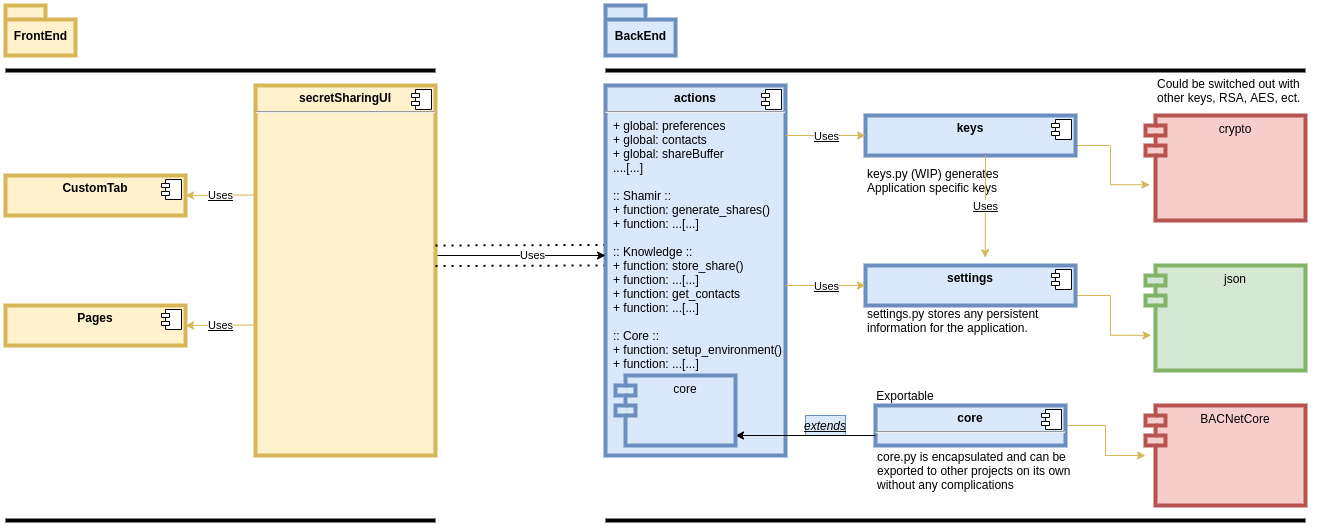

The diagram above was exported from draw.io. Its source (the exported page's mxGraphModel, read from the mxfile embedded in the PNG):
<mxGraphModel dx="3238" dy="948" grid="1" gridSize="10" guides="1" tooltips="1" connect="1" arrows="1" fold="1" page="1" pageScale="1" pageWidth="827" pageHeight="1169" math="0" shadow="0">
  <root>
    <mxCell id="0" />
    <mxCell id="1" parent="0" />
    <mxCell id="UZZoneKcVKhCaUrTZZlY-14" value="&lt;p style=&quot;margin: 0px ; margin-top: 6px ; text-align: center&quot;&gt;&lt;b&gt;actions&lt;/b&gt;&lt;/p&gt;&lt;hr&gt;&lt;p style=&quot;margin: 0px ; margin-left: 8px&quot;&gt;&lt;span&gt;+ global: preferences&lt;/span&gt;&lt;br&gt;&lt;/p&gt;&lt;p style=&quot;margin: 0px ; margin-left: 8px&quot;&gt;+ global: contacts&lt;/p&gt;&lt;p style=&quot;margin: 0px ; margin-left: 8px&quot;&gt;+ global: shareBuffer&lt;/p&gt;&lt;p style=&quot;margin: 0px ; margin-left: 8px&quot;&gt;....[...]&lt;/p&gt;&lt;p style=&quot;margin: 0px ; margin-left: 8px&quot;&gt;&lt;br&gt;&lt;/p&gt;&lt;p style=&quot;margin: 0px ; margin-left: 8px&quot;&gt;:: Shamir ::&lt;/p&gt;&lt;p style=&quot;margin: 0px ; margin-left: 8px&quot;&gt;+ function: generate_shares()&lt;/p&gt;&lt;p style=&quot;margin: 0px ; margin-left: 8px&quot;&gt;+ function: ...[...]&lt;/p&gt;&lt;p style=&quot;margin: 0px ; margin-left: 8px&quot;&gt;&lt;br&gt;&lt;/p&gt;&lt;p style=&quot;margin: 0px ; margin-left: 8px&quot;&gt;:: Knowledge ::&lt;/p&gt;&lt;p style=&quot;margin: 0px ; margin-left: 8px&quot;&gt;+ function: store_share()&lt;/p&gt;&lt;p style=&quot;margin: 0px ; margin-left: 8px&quot;&gt;+ function: ...[...]&lt;/p&gt;&lt;p style=&quot;margin: 0px ; margin-left: 8px&quot;&gt;+ function: get_contacts&lt;/p&gt;&lt;p style=&quot;margin: 0px ; margin-left: 8px&quot;&gt;+ function: ...[...]&lt;br&gt;&lt;/p&gt;&lt;p style=&quot;margin: 0px ; margin-left: 8px&quot;&gt;&lt;br&gt;&lt;/p&gt;&lt;p style=&quot;margin: 0px ; margin-left: 8px&quot;&gt;:: Core ::&lt;/p&gt;&lt;p style=&quot;margin: 0px ; margin-left: 8px&quot;&gt;&lt;span&gt;+ function: setup_environment()&lt;/span&gt;&lt;/p&gt;&lt;p style=&quot;margin: 0px 0px 0px 8px&quot;&gt;+ function: ...[...]&lt;/p&gt;&lt;p style=&quot;margin: 0px 0px 0px 8px&quot;&gt;&lt;br&gt;&lt;/p&gt;&lt;p style=&quot;margin: 0px 0px 0px 8px&quot;&gt;&lt;br&gt;&lt;/p&gt;&lt;p style=&quot;margin: 0px 0px 0px 8px&quot;&gt;&lt;br&gt;&lt;/p&gt;" style="align=left;overflow=fill;html=1;dropTarget=0;strokeWidth=4;fillColor=#dae8fc;strokeColor=#6c8ebf;" vertex="1" parent="1">
      <mxGeometry x="-570" y="120" width="180" height="370" as="geometry" />
    </mxCell>
    <mxCell id="UZZoneKcVKhCaUrTZZlY-15" value="" style="shape=component;jettyWidth=8;jettyHeight=4;" vertex="1" parent="UZZoneKcVKhCaUrTZZlY-14">
      <mxGeometry x="1" width="20" height="20" relative="1" as="geometry">
        <mxPoint x="-24" y="4" as="offset" />
      </mxGeometry>
    </mxCell>
    <mxCell id="UZZoneKcVKhCaUrTZZlY-16" value="FrontEnd" style="shape=folder;fontStyle=1;spacingTop=10;tabWidth=40;tabHeight=14;tabPosition=left;html=1;strokeWidth=4;fillColor=#fff2cc;strokeColor=#d6b656;" vertex="1" parent="1">
      <mxGeometry x="-1170" y="40" width="70" height="50" as="geometry" />
    </mxCell>
    <mxCell id="UZZoneKcVKhCaUrTZZlY-17" value="BackEnd" style="shape=folder;fontStyle=1;spacingTop=10;tabWidth=40;tabHeight=14;tabPosition=left;html=1;strokeWidth=4;fillColor=#dae8fc;strokeColor=#6c8ebf;" vertex="1" parent="1">
      <mxGeometry x="-570" y="40" width="70" height="50" as="geometry" />
    </mxCell>
    <mxCell id="UZZoneKcVKhCaUrTZZlY-66" value="" style="edgeStyle=orthogonalEdgeStyle;rounded=0;orthogonalLoop=1;jettySize=auto;html=1;fillColor=#fff2cc;strokeColor=#d6b656;" edge="1" parent="1" source="UZZoneKcVKhCaUrTZZlY-18" target="UZZoneKcVKhCaUrTZZlY-24">
      <mxGeometry relative="1" as="geometry" />
    </mxCell>
    <mxCell id="UZZoneKcVKhCaUrTZZlY-18" value="&lt;p style=&quot;margin: 0px ; margin-top: 6px ; text-align: center&quot;&gt;&lt;b&gt;core&lt;/b&gt;&lt;/p&gt;&lt;hr&gt;&lt;p style=&quot;margin: 0px ; margin-left: 8px&quot;&gt;&lt;br&gt;&lt;/p&gt;" style="align=left;overflow=fill;html=1;dropTarget=0;strokeWidth=4;fillColor=#dae8fc;strokeColor=#6c8ebf;" vertex="1" parent="1">
      <mxGeometry x="-300" y="440" width="190" height="40" as="geometry" />
    </mxCell>
    <mxCell id="UZZoneKcVKhCaUrTZZlY-19" value="" style="shape=component;jettyWidth=8;jettyHeight=4;" vertex="1" parent="UZZoneKcVKhCaUrTZZlY-18">
      <mxGeometry x="1" width="20" height="20" relative="1" as="geometry">
        <mxPoint x="-24" y="4" as="offset" />
      </mxGeometry>
    </mxCell>
    <mxCell id="UZZoneKcVKhCaUrTZZlY-67" style="edgeStyle=orthogonalEdgeStyle;rounded=0;orthogonalLoop=1;jettySize=auto;html=1;exitX=1;exitY=0.75;exitDx=0;exitDy=0;entryX=0.035;entryY=0.665;entryDx=0;entryDy=0;entryPerimeter=0;fillColor=#fff2cc;strokeColor=#d6b656;" edge="1" parent="1" source="UZZoneKcVKhCaUrTZZlY-20" target="UZZoneKcVKhCaUrTZZlY-58">
      <mxGeometry relative="1" as="geometry" />
    </mxCell>
    <mxCell id="UZZoneKcVKhCaUrTZZlY-20" value="&lt;p style=&quot;margin: 0px ; margin-top: 6px ; text-align: center&quot;&gt;&lt;b&gt;settings&lt;/b&gt;&lt;/p&gt;" style="align=left;overflow=fill;html=1;dropTarget=0;strokeWidth=4;fillColor=#dae8fc;strokeColor=#6c8ebf;" vertex="1" parent="1">
      <mxGeometry x="-310" y="300" width="210" height="40" as="geometry" />
    </mxCell>
    <mxCell id="UZZoneKcVKhCaUrTZZlY-21" value="" style="shape=component;jettyWidth=8;jettyHeight=4;" vertex="1" parent="UZZoneKcVKhCaUrTZZlY-20">
      <mxGeometry x="1" width="20" height="20" relative="1" as="geometry">
        <mxPoint x="-24" y="4" as="offset" />
      </mxGeometry>
    </mxCell>
    <mxCell id="UZZoneKcVKhCaUrTZZlY-68" style="edgeStyle=orthogonalEdgeStyle;rounded=0;orthogonalLoop=1;jettySize=auto;html=1;exitX=1;exitY=0.75;exitDx=0;exitDy=0;entryX=0.027;entryY=0.659;entryDx=0;entryDy=0;entryPerimeter=0;fillColor=#fff2cc;strokeColor=#d6b656;" edge="1" parent="1" source="UZZoneKcVKhCaUrTZZlY-22" target="UZZoneKcVKhCaUrTZZlY-26">
      <mxGeometry relative="1" as="geometry" />
    </mxCell>
    <mxCell id="UZZoneKcVKhCaUrTZZlY-22" value="&lt;p style=&quot;margin: 0px ; margin-top: 6px ; text-align: center&quot;&gt;&lt;b&gt;keys&lt;/b&gt;&lt;/p&gt;" style="align=left;overflow=fill;html=1;dropTarget=0;strokeWidth=4;fillColor=#dae8fc;strokeColor=#6c8ebf;" vertex="1" parent="1">
      <mxGeometry x="-310" y="150" width="210" height="40" as="geometry" />
    </mxCell>
    <mxCell id="UZZoneKcVKhCaUrTZZlY-23" value="" style="shape=component;jettyWidth=8;jettyHeight=4;" vertex="1" parent="UZZoneKcVKhCaUrTZZlY-22">
      <mxGeometry x="1" width="20" height="20" relative="1" as="geometry">
        <mxPoint x="-24" y="4" as="offset" />
      </mxGeometry>
    </mxCell>
    <mxCell id="UZZoneKcVKhCaUrTZZlY-24" value="BACNetCore" style="shape=module;align=left;spacingLeft=20;align=center;verticalAlign=top;strokeWidth=4;fillColor=#f8cecc;strokeColor=#b85450;" vertex="1" parent="1">
      <mxGeometry x="-30" y="440" width="160" height="100" as="geometry" />
    </mxCell>
    <mxCell id="UZZoneKcVKhCaUrTZZlY-26" value="crypto" style="shape=module;align=left;spacingLeft=20;align=center;verticalAlign=top;strokeWidth=4;fillColor=#f8cecc;strokeColor=#b85450;" vertex="1" parent="1">
      <mxGeometry x="-30" y="150" width="160" height="105" as="geometry" />
    </mxCell>
    <mxCell id="UZZoneKcVKhCaUrTZZlY-38" value="" style="endArrow=classic;html=1;exitX=0.995;exitY=0.454;exitDx=0;exitDy=0;exitPerimeter=0;fillColor=#fff2cc;strokeColor=#d6b656;" edge="1" parent="1">
      <mxGeometry relative="1" as="geometry">
        <mxPoint x="-390" y="320" as="sourcePoint" />
        <mxPoint x="-310" y="320" as="targetPoint" />
      </mxGeometry>
    </mxCell>
    <mxCell id="UZZoneKcVKhCaUrTZZlY-39" value="Uses" style="edgeLabel;resizable=0;html=1;align=center;verticalAlign=middle;fontStyle=4" connectable="0" vertex="1" parent="UZZoneKcVKhCaUrTZZlY-38">
      <mxGeometry relative="1" as="geometry" />
    </mxCell>
    <mxCell id="UZZoneKcVKhCaUrTZZlY-40" value="" style="endArrow=classic;html=1;exitX=0.995;exitY=0.454;exitDx=0;exitDy=0;exitPerimeter=0;fillColor=#fff2cc;strokeColor=#d6b656;" edge="1" parent="1">
      <mxGeometry relative="1" as="geometry">
        <mxPoint x="-390" y="170" as="sourcePoint" />
        <mxPoint x="-310" y="170" as="targetPoint" />
      </mxGeometry>
    </mxCell>
    <mxCell id="UZZoneKcVKhCaUrTZZlY-41" value="Uses" style="edgeLabel;resizable=0;html=1;align=center;verticalAlign=middle;fontStyle=4" connectable="0" vertex="1" parent="UZZoneKcVKhCaUrTZZlY-40">
      <mxGeometry relative="1" as="geometry" />
    </mxCell>
    <mxCell id="UZZoneKcVKhCaUrTZZlY-58" value="json" style="shape=module;align=left;spacingLeft=20;align=center;verticalAlign=top;strokeWidth=4;fillColor=#d5e8d4;strokeColor=#82b366;" vertex="1" parent="1">
      <mxGeometry x="-30" y="300" width="160" height="105" as="geometry" />
    </mxCell>
    <mxCell id="UZZoneKcVKhCaUrTZZlY-65" value="core.py is encapsulated and can be exported to other projects on its own without any complications" style="text;html=1;strokeColor=none;fillColor=none;align=left;verticalAlign=middle;whiteSpace=wrap;rounded=0;" vertex="1" parent="1">
      <mxGeometry x="-300" y="470" width="230" height="70" as="geometry" />
    </mxCell>
    <mxCell id="UZZoneKcVKhCaUrTZZlY-78" value="" style="line;strokeWidth=4;html=1;perimeter=backbonePerimeter;points=[];outlineConnect=0;" vertex="1" parent="1">
      <mxGeometry x="-570" y="100" width="700" height="10" as="geometry" />
    </mxCell>
    <mxCell id="UZZoneKcVKhCaUrTZZlY-79" value="" style="line;strokeWidth=4;html=1;perimeter=backbonePerimeter;points=[];outlineConnect=0;" vertex="1" parent="1">
      <mxGeometry x="-570" y="550" width="700" height="10" as="geometry" />
    </mxCell>
    <mxCell id="UZZoneKcVKhCaUrTZZlY-81" value="settings.py stores any persistent information for the application." style="text;html=1;strokeColor=none;fillColor=none;align=left;verticalAlign=middle;whiteSpace=wrap;rounded=0;" vertex="1" parent="1">
      <mxGeometry x="-310" y="320" width="230" height="70" as="geometry" />
    </mxCell>
    <mxCell id="UZZoneKcVKhCaUrTZZlY-82" value="keys.py (WIP) generates Application specific keys" style="text;html=1;strokeColor=none;fillColor=none;align=left;verticalAlign=middle;whiteSpace=wrap;rounded=0;" vertex="1" parent="1">
      <mxGeometry x="-310" y="180" width="160" height="70" as="geometry" />
    </mxCell>
    <mxCell id="UZZoneKcVKhCaUrTZZlY-83" value="" style="endArrow=classic;html=1;exitX=0.995;exitY=0.454;exitDx=0;exitDy=0;exitPerimeter=0;entryX=0.57;entryY=-0.196;entryDx=0;entryDy=0;entryPerimeter=0;fillColor=#fff2cc;strokeColor=#d6b656;" edge="1" parent="1" target="UZZoneKcVKhCaUrTZZlY-20">
      <mxGeometry relative="1" as="geometry">
        <mxPoint x="-190" y="190" as="sourcePoint" />
        <mxPoint x="-110" y="190" as="targetPoint" />
      </mxGeometry>
    </mxCell>
    <mxCell id="UZZoneKcVKhCaUrTZZlY-84" value="Uses" style="edgeLabel;resizable=0;html=1;align=center;verticalAlign=middle;fontStyle=4" connectable="0" vertex="1" parent="UZZoneKcVKhCaUrTZZlY-83">
      <mxGeometry relative="1" as="geometry" />
    </mxCell>
    <mxCell id="UZZoneKcVKhCaUrTZZlY-85" value="&lt;u&gt;&lt;i&gt;extends&lt;/i&gt;&lt;/u&gt;" style="text;html=1;strokeColor=#6c8ebf;fillColor=#dae8fc;align=center;verticalAlign=middle;whiteSpace=wrap;rounded=0;" vertex="1" parent="1">
      <mxGeometry x="-370" y="450" width="40" height="20" as="geometry" />
    </mxCell>
    <mxCell id="UZZoneKcVKhCaUrTZZlY-88" value="" style="endArrow=classic;html=1;exitX=0;exitY=0.75;exitDx=0;exitDy=0;" edge="1" parent="1" source="UZZoneKcVKhCaUrTZZlY-18">
      <mxGeometry width="50" height="50" relative="1" as="geometry">
        <mxPoint x="-290" y="380" as="sourcePoint" />
        <mxPoint x="-440" y="470" as="targetPoint" />
      </mxGeometry>
    </mxCell>
    <mxCell id="UZZoneKcVKhCaUrTZZlY-89" value="Could be switched out with&amp;nbsp;&lt;br&gt;other keys, RSA, AES, ect." style="text;html=1;strokeColor=none;fillColor=none;align=left;verticalAlign=middle;whiteSpace=wrap;rounded=0;" vertex="1" parent="1">
      <mxGeometry x="-20" y="90" width="160" height="70" as="geometry" />
    </mxCell>
    <mxCell id="UZZoneKcVKhCaUrTZZlY-90" value="Exportable" style="text;html=1;strokeColor=none;fillColor=none;align=center;verticalAlign=middle;whiteSpace=wrap;rounded=0;" vertex="1" parent="1">
      <mxGeometry x="-290" y="420" width="40" height="20" as="geometry" />
    </mxCell>
    <mxCell id="UZZoneKcVKhCaUrTZZlY-91" value="core" style="shape=module;align=left;spacingLeft=20;align=center;verticalAlign=top;strokeWidth=4;fillColor=#dae8fc;strokeColor=#6c8ebf;" vertex="1" parent="1">
      <mxGeometry x="-560" y="410" width="120" height="70" as="geometry" />
    </mxCell>
    <mxCell id="UZZoneKcVKhCaUrTZZlY-92" value="" style="line;strokeWidth=4;html=1;perimeter=backbonePerimeter;points=[];outlineConnect=0;" vertex="1" parent="1">
      <mxGeometry x="-1170" y="100" width="430" height="10" as="geometry" />
    </mxCell>
    <mxCell id="UZZoneKcVKhCaUrTZZlY-96" value="" style="line;strokeWidth=4;html=1;perimeter=backbonePerimeter;points=[];outlineConnect=0;" vertex="1" parent="1">
      <mxGeometry x="-1170" y="550" width="430" height="10" as="geometry" />
    </mxCell>
    <mxCell id="UZZoneKcVKhCaUrTZZlY-97" value="&lt;p style=&quot;margin: 0px ; margin-top: 6px ; text-align: center&quot;&gt;&lt;b&gt;secretSharingUI&lt;/b&gt;&lt;/p&gt;&lt;hr&gt;&lt;p style=&quot;margin: 0px ; margin-left: 8px&quot;&gt;&lt;br&gt;&lt;/p&gt;&lt;p style=&quot;margin: 0px 0px 0px 8px&quot;&gt;&lt;br&gt;&lt;/p&gt;&lt;p style=&quot;margin: 0px 0px 0px 8px&quot;&gt;&lt;br&gt;&lt;/p&gt;&lt;p style=&quot;margin: 0px 0px 0px 8px&quot;&gt;&lt;br&gt;&lt;/p&gt;" style="align=left;overflow=fill;html=1;dropTarget=0;strokeWidth=4;fillColor=#fff2cc;strokeColor=#d6b656;" vertex="1" parent="1">
      <mxGeometry x="-920" y="120" width="180" height="370" as="geometry" />
    </mxCell>
    <mxCell id="UZZoneKcVKhCaUrTZZlY-98" value="" style="shape=component;jettyWidth=8;jettyHeight=4;" vertex="1" parent="UZZoneKcVKhCaUrTZZlY-97">
      <mxGeometry x="1" width="20" height="20" relative="1" as="geometry">
        <mxPoint x="-24" y="4" as="offset" />
      </mxGeometry>
    </mxCell>
    <mxCell id="UZZoneKcVKhCaUrTZZlY-103" value="" style="endArrow=classic;html=1;" edge="1" parent="1">
      <mxGeometry width="50" height="50" relative="1" as="geometry">
        <mxPoint x="-737.9999999999998" y="290" as="sourcePoint" />
        <mxPoint x="-570" y="290" as="targetPoint" />
      </mxGeometry>
    </mxCell>
    <mxCell id="UZZoneKcVKhCaUrTZZlY-106" value="Uses" style="edgeLabel;html=1;align=center;verticalAlign=middle;resizable=0;points=[];" vertex="1" connectable="0" parent="UZZoneKcVKhCaUrTZZlY-103">
      <mxGeometry x="0.1151" y="1" relative="1" as="geometry">
        <mxPoint as="offset" />
      </mxGeometry>
    </mxCell>
    <mxCell id="UZZoneKcVKhCaUrTZZlY-107" value="&lt;p style=&quot;margin: 0px ; margin-top: 6px ; text-align: center&quot;&gt;&lt;b&gt;CustomTab&lt;/b&gt;&lt;/p&gt;" style="align=left;overflow=fill;html=1;dropTarget=0;strokeWidth=4;fillColor=#fff2cc;strokeColor=#d6b656;" vertex="1" parent="1">
      <mxGeometry x="-1170" y="210" width="180" height="40" as="geometry" />
    </mxCell>
    <mxCell id="UZZoneKcVKhCaUrTZZlY-108" value="" style="shape=component;jettyWidth=8;jettyHeight=4;" vertex="1" parent="UZZoneKcVKhCaUrTZZlY-107">
      <mxGeometry x="1" width="20" height="20" relative="1" as="geometry">
        <mxPoint x="-24" y="4" as="offset" />
      </mxGeometry>
    </mxCell>
    <mxCell id="UZZoneKcVKhCaUrTZZlY-109" value="&lt;p style=&quot;margin: 0px ; margin-top: 6px ; text-align: center&quot;&gt;&lt;b&gt;Pages&lt;/b&gt;&lt;/p&gt;" style="align=left;overflow=fill;html=1;dropTarget=0;strokeWidth=4;fillColor=#fff2cc;strokeColor=#d6b656;" vertex="1" parent="1">
      <mxGeometry x="-1170" y="340" width="180" height="40" as="geometry" />
    </mxCell>
    <mxCell id="UZZoneKcVKhCaUrTZZlY-110" value="" style="shape=component;jettyWidth=8;jettyHeight=4;" vertex="1" parent="UZZoneKcVKhCaUrTZZlY-109">
      <mxGeometry x="1" width="20" height="20" relative="1" as="geometry">
        <mxPoint x="-24" y="4" as="offset" />
      </mxGeometry>
    </mxCell>
    <mxCell id="UZZoneKcVKhCaUrTZZlY-112" value="" style="endArrow=classic;html=1;exitX=0.995;exitY=0.454;exitDx=0;exitDy=0;exitPerimeter=0;fillColor=#fff2cc;strokeColor=#d6b656;entryX=1;entryY=0.5;entryDx=0;entryDy=0;" edge="1" parent="1" target="UZZoneKcVKhCaUrTZZlY-107">
      <mxGeometry relative="1" as="geometry">
        <mxPoint x="-920" y="229.5" as="sourcePoint" />
        <mxPoint x="-840" y="229.5" as="targetPoint" />
      </mxGeometry>
    </mxCell>
    <mxCell id="UZZoneKcVKhCaUrTZZlY-113" value="Uses" style="edgeLabel;resizable=0;html=1;align=center;verticalAlign=middle;fontStyle=4" connectable="0" vertex="1" parent="UZZoneKcVKhCaUrTZZlY-112">
      <mxGeometry relative="1" as="geometry" />
    </mxCell>
    <mxCell id="UZZoneKcVKhCaUrTZZlY-114" value="" style="endArrow=classic;html=1;exitX=0.995;exitY=0.454;exitDx=0;exitDy=0;exitPerimeter=0;fillColor=#fff2cc;strokeColor=#d6b656;entryX=1;entryY=0.5;entryDx=0;entryDy=0;" edge="1" parent="1">
      <mxGeometry relative="1" as="geometry">
        <mxPoint x="-920" y="359.5" as="sourcePoint" />
        <mxPoint x="-990" y="360" as="targetPoint" />
      </mxGeometry>
    </mxCell>
    <mxCell id="UZZoneKcVKhCaUrTZZlY-115" value="Uses" style="edgeLabel;resizable=0;html=1;align=center;verticalAlign=middle;fontStyle=4" connectable="0" vertex="1" parent="UZZoneKcVKhCaUrTZZlY-114">
      <mxGeometry relative="1" as="geometry" />
    </mxCell>
    <mxCell id="UZZoneKcVKhCaUrTZZlY-117" value="" style="endArrow=none;dashed=1;html=1;dashPattern=1 3;strokeWidth=2;entryX=-0.009;entryY=0.431;entryDx=0;entryDy=0;entryPerimeter=0;" edge="1" parent="1" target="UZZoneKcVKhCaUrTZZlY-14">
      <mxGeometry width="50" height="50" relative="1" as="geometry">
        <mxPoint x="-740" y="280" as="sourcePoint" />
        <mxPoint x="-690" y="230" as="targetPoint" />
      </mxGeometry>
    </mxCell>
    <mxCell id="UZZoneKcVKhCaUrTZZlY-118" value="" style="endArrow=none;dashed=1;html=1;dashPattern=1 3;strokeWidth=2;entryX=-0.009;entryY=0.431;entryDx=0;entryDy=0;entryPerimeter=0;" edge="1" parent="1">
      <mxGeometry width="50" height="50" relative="1" as="geometry">
        <mxPoint x="-740" y="300.53" as="sourcePoint" />
        <mxPoint x="-571.6200000000001" y="300" as="targetPoint" />
      </mxGeometry>
    </mxCell>
  </root>
</mxGraphModel>